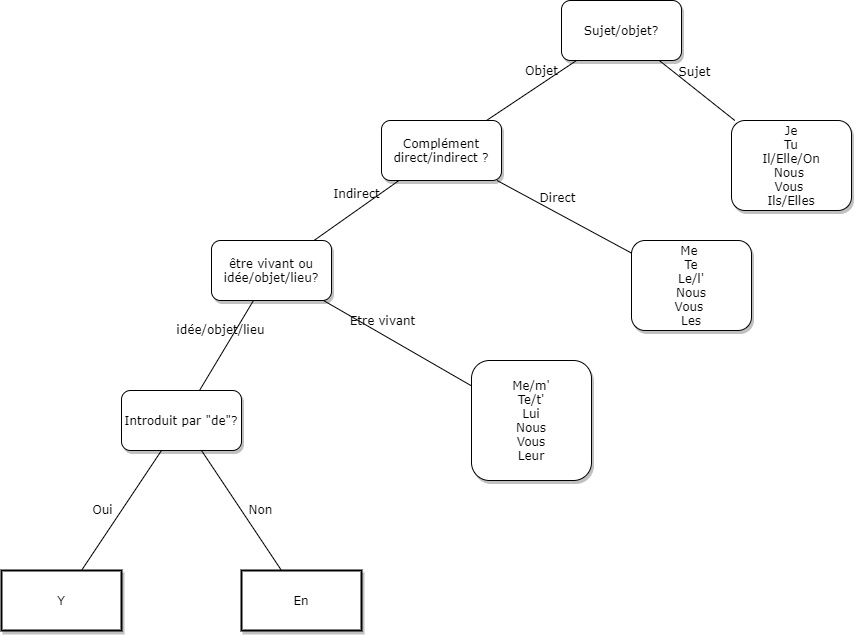

The diagram above was exported from draw.io. Its source (the exported page's mxGraphModel, read from the mxfile embedded in the PNG):
<mxGraphModel dx="1447" dy="750" grid="1" gridSize="10" guides="1" tooltips="1" connect="1" arrows="1" fold="1" page="1" pageScale="1" pageWidth="1100" pageHeight="850" background="#ffffff" math="0" shadow="0">
  <root>
    <mxCell id="0" />
    <mxCell id="1" parent="0" />
    <mxCell id="62893188c0fa7362-1" value="Sujet/objet?" style="whiteSpace=wrap;html=1;rounded=1;shadow=1;labelBackgroundColor=none;strokeWidth=1;fontFamily=Verdana;fontSize=12;align=center;" parent="1" vertex="1">
      <mxGeometry x="610" y="50" width="120" height="60" as="geometry" />
    </mxCell>
    <mxCell id="62893188c0fa7362-2" value="&lt;span&gt;Complément direct/indirect ?&lt;/span&gt;" style="whiteSpace=wrap;html=1;rounded=1;shadow=1;labelBackgroundColor=none;strokeWidth=1;fontFamily=Verdana;fontSize=12;align=center;" parent="1" vertex="1">
      <mxGeometry x="430" y="170" width="120" height="60" as="geometry" />
    </mxCell>
    <mxCell id="62893188c0fa7362-3" value="Je&lt;br&gt;Tu&lt;br&gt;Il/Elle/On&lt;br&gt;Nous&amp;nbsp;&lt;br&gt;Vous&amp;nbsp;&lt;br&gt;Ils/Elles" style="whiteSpace=wrap;html=1;rounded=1;shadow=1;labelBackgroundColor=none;strokeWidth=1;fontFamily=Verdana;fontSize=12;align=center;" parent="1" vertex="1">
      <mxGeometry x="780" y="170" width="120" height="90" as="geometry" />
    </mxCell>
    <mxCell id="62893188c0fa7362-4" value="Sujet" style="rounded=0;html=1;labelBackgroundColor=none;startArrow=none;startFill=0;startSize=5;endArrow=none;endFill=0;endSize=5;jettySize=auto;orthogonalLoop=1;strokeWidth=1;fontFamily=Verdana;fontSize=12" parent="1" source="62893188c0fa7362-1" target="62893188c0fa7362-3" edge="1">
      <mxGeometry x="-0.3002" y="13" relative="1" as="geometry">
        <mxPoint x="1" as="offset" />
      </mxGeometry>
    </mxCell>
    <mxCell id="62893188c0fa7362-5" value="Objet" style="rounded=0;html=1;labelBackgroundColor=none;startArrow=none;startFill=0;startSize=5;endArrow=none;endFill=0;endSize=5;jettySize=auto;orthogonalLoop=1;strokeWidth=1;fontFamily=Verdana;fontSize=12" parent="1" source="62893188c0fa7362-1" target="62893188c0fa7362-2" edge="1">
      <mxGeometry x="-0.359" y="-11" relative="1" as="geometry">
        <mxPoint as="offset" />
      </mxGeometry>
    </mxCell>
    <mxCell id="62893188c0fa7362-8" value="&lt;span&gt;être vivant ou idée/objet/lieu?&lt;/span&gt;" style="whiteSpace=wrap;html=1;rounded=1;shadow=1;labelBackgroundColor=none;strokeWidth=1;fontFamily=Verdana;fontSize=12;align=center;" parent="1" vertex="1">
      <mxGeometry x="260" y="290" width="120" height="60" as="geometry" />
    </mxCell>
    <mxCell id="62893188c0fa7362-9" value="&lt;span&gt;Me&amp;nbsp;&lt;br&gt;Te&lt;br&gt;Le/l'&lt;br&gt;Nous&lt;br&gt;Vous&amp;nbsp;&lt;br&gt;Les&lt;br&gt;&lt;/span&gt;" style="whiteSpace=wrap;html=1;rounded=1;shadow=1;labelBackgroundColor=none;strokeWidth=1;fontFamily=Verdana;fontSize=12;align=center;" parent="1" vertex="1">
      <mxGeometry x="680" y="290" width="120" height="90" as="geometry" />
    </mxCell>
    <mxCell id="62893188c0fa7362-12" value="&lt;span&gt;Introduit par &quot;de&quot;?&lt;/span&gt;" style="whiteSpace=wrap;html=1;rounded=1;shadow=1;labelBackgroundColor=none;strokeWidth=1;fontFamily=Verdana;fontSize=12;align=center;" parent="1" vertex="1">
      <mxGeometry x="170" y="440" width="120" height="60" as="geometry" />
    </mxCell>
    <mxCell id="62893188c0fa7362-13" value="Me/m'&lt;br&gt;Te/t'&lt;br&gt;Lui&lt;br&gt;Nous&lt;br&gt;Vous&lt;br&gt;Leur" style="whiteSpace=wrap;html=1;rounded=1;shadow=1;labelBackgroundColor=none;strokeWidth=1;fontFamily=Verdana;fontSize=12;align=center;" parent="1" vertex="1">
      <mxGeometry x="520" y="410" width="120" height="120" as="geometry" />
    </mxCell>
    <mxCell id="62893188c0fa7362-14" value="Indirect" style="rounded=0;html=1;labelBackgroundColor=none;startArrow=none;startFill=0;startSize=5;endArrow=none;endFill=0;endSize=5;jettySize=auto;orthogonalLoop=1;strokeWidth=1;fontFamily=Verdana;fontSize=12" parent="1" source="62893188c0fa7362-2" target="62893188c0fa7362-8" edge="1">
      <mxGeometry x="-0.2" y="-14" relative="1" as="geometry">
        <mxPoint as="offset" />
      </mxGeometry>
    </mxCell>
    <mxCell id="62893188c0fa7362-15" value="Direct" style="rounded=0;html=1;labelBackgroundColor=none;startArrow=none;startFill=0;startSize=5;endArrow=none;endFill=0;endSize=5;jettySize=auto;orthogonalLoop=1;strokeWidth=1;fontFamily=Verdana;fontSize=12" parent="1" source="62893188c0fa7362-2" target="62893188c0fa7362-9" edge="1">
      <mxGeometry x="-0.2" y="14" relative="1" as="geometry">
        <mxPoint as="offset" />
      </mxGeometry>
    </mxCell>
    <mxCell id="62893188c0fa7362-18" value="idée/objet/lieu" style="rounded=0;html=1;labelBackgroundColor=none;startArrow=none;startFill=0;startSize=5;endArrow=none;endFill=0;endSize=5;jettySize=auto;orthogonalLoop=1;strokeWidth=1;fontFamily=Verdana;fontSize=12" parent="1" source="62893188c0fa7362-8" target="62893188c0fa7362-12" edge="1">
      <mxGeometry x="-0.2168" y="-14" relative="1" as="geometry">
        <mxPoint as="offset" />
      </mxGeometry>
    </mxCell>
    <mxCell id="62893188c0fa7362-19" value="Etre vivant" style="rounded=0;html=1;labelBackgroundColor=none;startArrow=none;startFill=0;startSize=5;endArrow=none;endFill=0;endSize=5;jettySize=auto;orthogonalLoop=1;strokeWidth=1;fontFamily=Verdana;fontSize=12" parent="1" source="62893188c0fa7362-8" target="62893188c0fa7362-13" edge="1">
      <mxGeometry x="-0.2842" y="12" relative="1" as="geometry">
        <mxPoint as="offset" />
      </mxGeometry>
    </mxCell>
    <mxCell id="62893188c0fa7362-20" value="Y" style="whiteSpace=wrap;html=1;rounded=0;shadow=1;labelBackgroundColor=none;strokeWidth=2;fontFamily=Verdana;fontSize=12;align=center;" parent="1" vertex="1">
      <mxGeometry x="50" y="620" width="120" height="60" as="geometry" />
    </mxCell>
    <mxCell id="62893188c0fa7362-21" value="&lt;span&gt;En&lt;/span&gt;" style="whiteSpace=wrap;html=1;rounded=0;shadow=1;labelBackgroundColor=none;strokeWidth=2;fontFamily=Verdana;fontSize=12;align=center;" parent="1" vertex="1">
      <mxGeometry x="290" y="620" width="120" height="60" as="geometry" />
    </mxCell>
    <mxCell id="62893188c0fa7362-24" value="Oui" style="rounded=0;html=1;labelBackgroundColor=none;startArrow=none;startFill=0;startSize=5;endArrow=none;endFill=0;endSize=5;jettySize=auto;orthogonalLoop=1;strokeWidth=1;fontFamily=Verdana;fontSize=12" parent="1" source="62893188c0fa7362-12" target="62893188c0fa7362-20" edge="1">
      <mxGeometry x="0.1373" y="-16" relative="1" as="geometry">
        <mxPoint as="offset" />
      </mxGeometry>
    </mxCell>
    <mxCell id="62893188c0fa7362-25" value="Non" style="rounded=0;html=1;labelBackgroundColor=none;startArrow=none;startFill=0;startSize=5;endArrow=none;endFill=0;endSize=5;jettySize=auto;orthogonalLoop=1;strokeWidth=1;fontFamily=Verdana;fontSize=12" parent="1" source="62893188c0fa7362-12" target="62893188c0fa7362-21" edge="1">
      <mxGeometry x="0.1373" y="16" relative="1" as="geometry">
        <mxPoint as="offset" />
      </mxGeometry>
    </mxCell>
  </root>
</mxGraphModel>